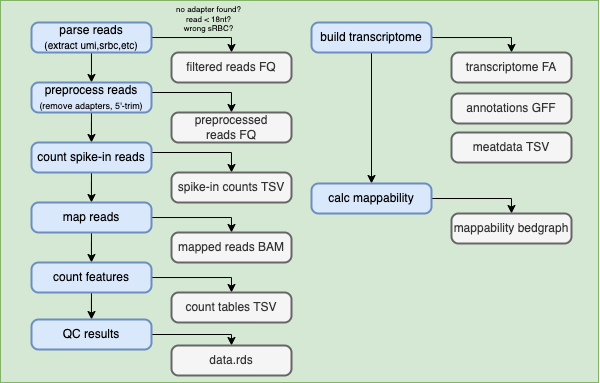

The diagram above was exported from draw.io. Its source (the exported page's mxGraphModel, read from the mxfile embedded in the PNG):
<mxGraphModel dx="1379" dy="1001" grid="0" gridSize="10" guides="1" tooltips="1" connect="1" arrows="1" fold="1" page="0" pageScale="1" pageWidth="450" pageHeight="310" math="0" shadow="0">
  <root>
    <mxCell id="0" />
    <mxCell id="1" parent="0" />
    <mxCell id="2" value="" style="rounded=0;whiteSpace=wrap;html=1;fillColor=#d5e8d4;strokeColor=#82b366;" vertex="1" parent="1">
      <mxGeometry x="9" y="-13" width="598" height="382" as="geometry" />
    </mxCell>
    <mxCell id="3" style="edgeStyle=orthogonalEdgeStyle;rounded=0;orthogonalLoop=1;jettySize=auto;html=1;" edge="1" source="6" parent="1">
      <mxGeometry relative="1" as="geometry">
        <mxPoint x="100" y="69" as="targetPoint" />
      </mxGeometry>
    </mxCell>
    <mxCell id="4" style="edgeStyle=orthogonalEdgeStyle;rounded=0;orthogonalLoop=1;jettySize=auto;html=1;entryX=0.5;entryY=0;entryDx=0;entryDy=0;" edge="1" source="6" target="7" parent="1">
      <mxGeometry relative="1" as="geometry">
        <Array as="points">
          <mxPoint x="240" y="24" />
        </Array>
      </mxGeometry>
    </mxCell>
    <mxCell id="5" value="no adapter found?&lt;br style=&quot;font-size: 8px;&quot;&gt;read &amp;lt; 18nt? &lt;br&gt;wrong sRBC?" style="edgeLabel;html=1;align=center;verticalAlign=middle;resizable=0;points=[];fontSize=8;labelBackgroundColor=none;" connectable="0" vertex="1" parent="4">
      <mxGeometry x="-0.5048" y="-1" relative="1" as="geometry">
        <mxPoint x="33" y="-19" as="offset" />
      </mxGeometry>
    </mxCell>
    <mxCell id="6" value="&lt;font style=&quot;&quot;&gt;&lt;font style=&quot;font-size: 12px;&quot;&gt;parse reads&lt;/font&gt;&lt;br&gt;&lt;font size=&quot;1&quot;&gt;(extract umi,srbc,etc)&lt;/font&gt;&lt;/font&gt;" style="rounded=1;whiteSpace=wrap;html=1;absoluteArcSize=1;arcSize=14;strokeWidth=2;fillColor=#dae8fc;strokeColor=#6c8ebf;" vertex="1" parent="1">
      <mxGeometry x="40" y="9" width="120" height="30" as="geometry" />
    </mxCell>
    <mxCell id="7" value="filtered reads FQ" style="rounded=1;whiteSpace=wrap;html=1;absoluteArcSize=1;arcSize=14;strokeWidth=2;fillColor=#f5f5f5;fontColor=#333333;strokeColor=#666666;" vertex="1" parent="1">
      <mxGeometry x="180" y="39" width="120" height="30" as="geometry" />
    </mxCell>
    <mxCell id="8" style="edgeStyle=orthogonalEdgeStyle;rounded=0;orthogonalLoop=1;jettySize=auto;html=1;fontSize=9;" edge="1" source="10" target="11" parent="1">
      <mxGeometry relative="1" as="geometry">
        <Array as="points">
          <mxPoint x="240" y="79" />
        </Array>
      </mxGeometry>
    </mxCell>
    <mxCell id="9" style="edgeStyle=orthogonalEdgeStyle;rounded=0;orthogonalLoop=1;jettySize=auto;html=1;fontSize=9;" edge="1" source="10" target="14" parent="1">
      <mxGeometry relative="1" as="geometry" />
    </mxCell>
    <mxCell id="10" value="preprocess reads&lt;br&gt;&lt;font style=&quot;font-size: 9px;&quot;&gt;(remove adapters, 5'-trim)&lt;/font&gt;" style="rounded=1;whiteSpace=wrap;html=1;absoluteArcSize=1;arcSize=14;strokeWidth=2;fillColor=#dae8fc;strokeColor=#6c8ebf;" vertex="1" parent="1">
      <mxGeometry x="40" y="69" width="120" height="30" as="geometry" />
    </mxCell>
    <mxCell id="11" value="preprocessed &lt;br&gt;reads FQ" style="rounded=1;whiteSpace=wrap;html=1;absoluteArcSize=1;arcSize=14;strokeWidth=2;fillColor=#f5f5f5;fontColor=#333333;strokeColor=#666666;" vertex="1" parent="1">
      <mxGeometry x="180" y="99" width="120" height="30" as="geometry" />
    </mxCell>
    <mxCell id="12" style="edgeStyle=orthogonalEdgeStyle;rounded=0;orthogonalLoop=1;jettySize=auto;html=1;entryX=0.5;entryY=0;entryDx=0;entryDy=0;fontSize=9;" edge="1" source="14" target="15" parent="1">
      <mxGeometry relative="1" as="geometry">
        <Array as="points">
          <mxPoint x="240" y="139" />
        </Array>
      </mxGeometry>
    </mxCell>
    <mxCell id="13" value="" style="edgeStyle=orthogonalEdgeStyle;rounded=0;orthogonalLoop=1;jettySize=auto;html=1;fontSize=9;" edge="1" source="14" target="18" parent="1">
      <mxGeometry relative="1" as="geometry" />
    </mxCell>
    <mxCell id="14" value="count spike-in reads" style="rounded=1;whiteSpace=wrap;html=1;absoluteArcSize=1;arcSize=14;strokeWidth=2;fillColor=#dae8fc;strokeColor=#6c8ebf;" vertex="1" parent="1">
      <mxGeometry x="40" y="129" width="120" height="30" as="geometry" />
    </mxCell>
    <mxCell id="15" value="spike-in counts TSV" style="rounded=1;whiteSpace=wrap;html=1;absoluteArcSize=1;arcSize=14;strokeWidth=2;fillColor=#f5f5f5;fontColor=#333333;strokeColor=#666666;" vertex="1" parent="1">
      <mxGeometry x="180" y="159" width="120" height="30" as="geometry" />
    </mxCell>
    <mxCell id="16" style="edgeStyle=orthogonalEdgeStyle;rounded=0;orthogonalLoop=1;jettySize=auto;html=1;entryX=0.5;entryY=0;entryDx=0;entryDy=0;fontSize=9;" edge="1" source="18" target="19" parent="1">
      <mxGeometry relative="1" as="geometry">
        <Array as="points">
          <mxPoint x="240" y="204" />
        </Array>
      </mxGeometry>
    </mxCell>
    <mxCell id="17" value="" style="edgeStyle=orthogonalEdgeStyle;rounded=0;orthogonalLoop=1;jettySize=auto;html=1;fontSize=9;" edge="1" source="18" target="22" parent="1">
      <mxGeometry relative="1" as="geometry" />
    </mxCell>
    <mxCell id="18" value="map reads" style="rounded=1;whiteSpace=wrap;html=1;absoluteArcSize=1;arcSize=14;strokeWidth=2;fillColor=#dae8fc;strokeColor=#6c8ebf;" vertex="1" parent="1">
      <mxGeometry x="40" y="189" width="120" height="30" as="geometry" />
    </mxCell>
    <mxCell id="19" value="mapped reads BAM" style="rounded=1;whiteSpace=wrap;html=1;absoluteArcSize=1;arcSize=14;strokeWidth=2;fillColor=#f5f5f5;fontColor=#333333;strokeColor=#666666;" vertex="1" parent="1">
      <mxGeometry x="180" y="219" width="120" height="30" as="geometry" />
    </mxCell>
    <mxCell id="20" style="edgeStyle=orthogonalEdgeStyle;rounded=0;orthogonalLoop=1;jettySize=auto;html=1;entryX=0.5;entryY=0;entryDx=0;entryDy=0;fontSize=9;" edge="1" source="22" target="23" parent="1">
      <mxGeometry relative="1" as="geometry">
        <Array as="points">
          <mxPoint x="240" y="264" />
        </Array>
      </mxGeometry>
    </mxCell>
    <mxCell id="21" style="edgeStyle=orthogonalEdgeStyle;rounded=0;orthogonalLoop=1;jettySize=auto;html=1;entryX=0.5;entryY=0;entryDx=0;entryDy=0;" edge="1" source="22" target="34" parent="1">
      <mxGeometry relative="1" as="geometry" />
    </mxCell>
    <mxCell id="22" value="count features" style="rounded=1;whiteSpace=wrap;html=1;absoluteArcSize=1;arcSize=14;strokeWidth=2;fillColor=#dae8fc;strokeColor=#6c8ebf;" vertex="1" parent="1">
      <mxGeometry x="40" y="249" width="120" height="30" as="geometry" />
    </mxCell>
    <mxCell id="23" value="count tables TSV" style="rounded=1;whiteSpace=wrap;html=1;absoluteArcSize=1;arcSize=14;strokeWidth=2;fillColor=#f5f5f5;fontColor=#333333;strokeColor=#666666;" vertex="1" parent="1">
      <mxGeometry x="180" y="279" width="120" height="30" as="geometry" />
    </mxCell>
    <mxCell id="24" value="" style="edgeStyle=orthogonalEdgeStyle;rounded=0;orthogonalLoop=1;jettySize=auto;html=1;fontSize=9;" edge="1" source="26" target="28" parent="1">
      <mxGeometry relative="1" as="geometry" />
    </mxCell>
    <mxCell id="25" style="edgeStyle=orthogonalEdgeStyle;rounded=0;orthogonalLoop=1;jettySize=auto;html=1;entryX=0.5;entryY=0;entryDx=0;entryDy=0;fontSize=9;" edge="1" source="26" target="29" parent="1">
      <mxGeometry relative="1" as="geometry">
        <Array as="points">
          <mxPoint x="520" y="24" />
        </Array>
      </mxGeometry>
    </mxCell>
    <mxCell id="26" value="build transcriptome" style="rounded=1;whiteSpace=wrap;html=1;absoluteArcSize=1;arcSize=14;strokeWidth=2;fillColor=#dae8fc;strokeColor=#6c8ebf;" vertex="1" parent="1">
      <mxGeometry x="320" y="9" width="120" height="30" as="geometry" />
    </mxCell>
    <mxCell id="27" style="edgeStyle=orthogonalEdgeStyle;rounded=0;orthogonalLoop=1;jettySize=auto;html=1;entryX=0.5;entryY=0;entryDx=0;entryDy=0;fontSize=9;" edge="1" source="28" target="32" parent="1">
      <mxGeometry relative="1" as="geometry">
        <Array as="points">
          <mxPoint x="520" y="185" />
        </Array>
      </mxGeometry>
    </mxCell>
    <mxCell id="28" value="calc mappability" style="rounded=1;whiteSpace=wrap;html=1;absoluteArcSize=1;arcSize=14;strokeWidth=2;fillColor=#dae8fc;strokeColor=#6c8ebf;" vertex="1" parent="1">
      <mxGeometry x="320" y="170" width="120" height="30" as="geometry" />
    </mxCell>
    <mxCell id="29" value="transcriptome FA" style="rounded=1;whiteSpace=wrap;html=1;absoluteArcSize=1;arcSize=14;strokeWidth=2;fillColor=#f5f5f5;fontColor=#333333;strokeColor=#666666;" vertex="1" parent="1">
      <mxGeometry x="460" y="39" width="120" height="30" as="geometry" />
    </mxCell>
    <mxCell id="30" value="annotations GFF" style="rounded=1;whiteSpace=wrap;html=1;absoluteArcSize=1;arcSize=14;strokeWidth=2;fillColor=#f5f5f5;fontColor=#333333;strokeColor=#666666;" vertex="1" parent="1">
      <mxGeometry x="460" y="80" width="120" height="30" as="geometry" />
    </mxCell>
    <mxCell id="31" value="meatdata TSV" style="rounded=1;whiteSpace=wrap;html=1;absoluteArcSize=1;arcSize=14;strokeWidth=2;fillColor=#f5f5f5;fontColor=#333333;strokeColor=#666666;" vertex="1" parent="1">
      <mxGeometry x="460" y="119" width="120" height="30" as="geometry" />
    </mxCell>
    <mxCell id="32" value="mappability bedgraph" style="rounded=1;whiteSpace=wrap;html=1;absoluteArcSize=1;arcSize=14;strokeWidth=2;fillColor=#f5f5f5;fontColor=#333333;strokeColor=#666666;" vertex="1" parent="1">
      <mxGeometry x="460" y="200" width="120" height="30" as="geometry" />
    </mxCell>
    <mxCell id="33" style="edgeStyle=orthogonalEdgeStyle;rounded=0;orthogonalLoop=1;jettySize=auto;html=1;entryX=0.5;entryY=0;entryDx=0;entryDy=0;" edge="1" source="34" target="35" parent="1">
      <mxGeometry relative="1" as="geometry">
        <Array as="points">
          <mxPoint x="240" y="321" />
        </Array>
      </mxGeometry>
    </mxCell>
    <mxCell id="34" value="QC results" style="rounded=1;whiteSpace=wrap;html=1;absoluteArcSize=1;arcSize=14;strokeWidth=2;fillColor=#dae8fc;strokeColor=#6c8ebf;" vertex="1" parent="1">
      <mxGeometry x="40" y="306" width="120" height="30" as="geometry" />
    </mxCell>
    <mxCell id="35" value="data.rds" style="rounded=1;whiteSpace=wrap;html=1;absoluteArcSize=1;arcSize=14;strokeWidth=2;fillColor=#f5f5f5;fontColor=#333333;strokeColor=#666666;" vertex="1" parent="1">
      <mxGeometry x="180" y="332" width="120" height="30" as="geometry" />
    </mxCell>
  </root>
</mxGraphModel>